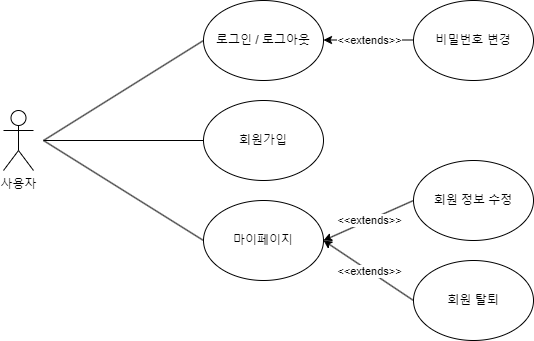

The diagram above was exported from draw.io. Its source (the exported page's mxGraphModel, read from the mxfile embedded in the PNG):
<mxGraphModel dx="1674" dy="796" grid="1" gridSize="10" guides="1" tooltips="1" connect="1" arrows="1" fold="1" page="1" pageScale="1" pageWidth="827" pageHeight="1169" math="0" shadow="0">
  <root>
    <mxCell id="0" />
    <mxCell id="1" parent="0" />
    <mxCell id="jmaFyJeTRPDM2KEEGxvv-1" value="사용자" style="shape=umlActor;verticalLabelPosition=bottom;verticalAlign=top;html=1;outlineConnect=0;" parent="1" vertex="1">
      <mxGeometry x="40" y="260" width="30" height="60" as="geometry" />
    </mxCell>
    <mxCell id="jmaFyJeTRPDM2KEEGxvv-5" value="로그인 / 로그아웃" style="ellipse;whiteSpace=wrap;html=1;" parent="1" vertex="1">
      <mxGeometry x="240" y="150" width="120" height="80" as="geometry" />
    </mxCell>
    <mxCell id="jmaFyJeTRPDM2KEEGxvv-6" value="회원가입" style="ellipse;whiteSpace=wrap;html=1;" parent="1" vertex="1">
      <mxGeometry x="240" y="250" width="120" height="80" as="geometry" />
    </mxCell>
    <mxCell id="jmaFyJeTRPDM2KEEGxvv-7" value="마이페이지" style="ellipse;whiteSpace=wrap;html=1;" parent="1" vertex="1">
      <mxGeometry x="240" y="350" width="120" height="80" as="geometry" />
    </mxCell>
    <mxCell id="jmaFyJeTRPDM2KEEGxvv-8" value="회원 정보 수정" style="ellipse;whiteSpace=wrap;html=1;" parent="1" vertex="1">
      <mxGeometry x="450" y="310" width="120" height="80" as="geometry" />
    </mxCell>
    <mxCell id="jmaFyJeTRPDM2KEEGxvv-12" value="비밀번호 변경" style="ellipse;whiteSpace=wrap;html=1;" parent="1" vertex="1">
      <mxGeometry x="450" y="150" width="120" height="80" as="geometry" />
    </mxCell>
    <mxCell id="jmaFyJeTRPDM2KEEGxvv-13" value="회원 탈퇴" style="ellipse;whiteSpace=wrap;html=1;" parent="1" vertex="1">
      <mxGeometry x="450" y="410" width="120" height="80" as="geometry" />
    </mxCell>
    <mxCell id="jmaFyJeTRPDM2KEEGxvv-20" value="" style="endArrow=none;html=1;rounded=0;entryX=0;entryY=0.5;entryDx=0;entryDy=0;" parent="1" target="jmaFyJeTRPDM2KEEGxvv-5" edge="1">
      <mxGeometry width="50" height="50" relative="1" as="geometry">
        <mxPoint x="80" y="290" as="sourcePoint" />
        <mxPoint x="180" y="190" as="targetPoint" />
      </mxGeometry>
    </mxCell>
    <mxCell id="jmaFyJeTRPDM2KEEGxvv-21" value="" style="endArrow=none;html=1;rounded=0;entryX=0;entryY=0.5;entryDx=0;entryDy=0;" parent="1" target="jmaFyJeTRPDM2KEEGxvv-6" edge="1">
      <mxGeometry width="50" height="50" relative="1" as="geometry">
        <mxPoint x="80" y="290" as="sourcePoint" />
        <mxPoint x="210" y="280" as="targetPoint" />
      </mxGeometry>
    </mxCell>
    <mxCell id="jmaFyJeTRPDM2KEEGxvv-23" value="" style="endArrow=none;html=1;rounded=0;entryX=0;entryY=0.5;entryDx=0;entryDy=0;" parent="1" target="jmaFyJeTRPDM2KEEGxvv-7" edge="1">
      <mxGeometry width="50" height="50" relative="1" as="geometry">
        <mxPoint x="80" y="290" as="sourcePoint" />
        <mxPoint x="190" y="290" as="targetPoint" />
      </mxGeometry>
    </mxCell>
    <mxCell id="jmaFyJeTRPDM2KEEGxvv-28" value="" style="endArrow=classic;html=1;rounded=0;exitX=0;exitY=0.5;exitDx=0;exitDy=0;entryX=1;entryY=0.5;entryDx=0;entryDy=0;" parent="1" edge="1">
      <mxGeometry relative="1" as="geometry">
        <mxPoint x="450" y="189.5" as="sourcePoint" />
        <mxPoint x="360" y="189.5" as="targetPoint" />
      </mxGeometry>
    </mxCell>
    <mxCell id="jmaFyJeTRPDM2KEEGxvv-29" value="&amp;lt;&amp;lt;extends&amp;gt;&amp;gt;" style="edgeLabel;resizable=0;html=1;align=center;verticalAlign=middle;" parent="jmaFyJeTRPDM2KEEGxvv-28" connectable="0" vertex="1">
      <mxGeometry relative="1" as="geometry" />
    </mxCell>
    <mxCell id="jmaFyJeTRPDM2KEEGxvv-30" value="" style="endArrow=classic;html=1;rounded=0;exitX=0;exitY=0.5;exitDx=0;exitDy=0;entryX=1;entryY=0.5;entryDx=0;entryDy=0;" parent="1" source="jmaFyJeTRPDM2KEEGxvv-8" target="jmaFyJeTRPDM2KEEGxvv-7" edge="1">
      <mxGeometry relative="1" as="geometry">
        <mxPoint x="444" y="340" as="sourcePoint" />
        <mxPoint x="354" y="340" as="targetPoint" />
      </mxGeometry>
    </mxCell>
    <mxCell id="jmaFyJeTRPDM2KEEGxvv-31" value="&amp;lt;&amp;lt;extends&amp;gt;&amp;gt;" style="edgeLabel;resizable=0;html=1;align=center;verticalAlign=middle;" parent="jmaFyJeTRPDM2KEEGxvv-30" connectable="0" vertex="1">
      <mxGeometry relative="1" as="geometry" />
    </mxCell>
    <mxCell id="jmaFyJeTRPDM2KEEGxvv-32" value="" style="endArrow=classic;html=1;rounded=0;exitX=0;exitY=0.5;exitDx=0;exitDy=0;entryX=1;entryY=0.5;entryDx=0;entryDy=0;" parent="1" source="jmaFyJeTRPDM2KEEGxvv-13" target="jmaFyJeTRPDM2KEEGxvv-7" edge="1">
      <mxGeometry relative="1" as="geometry">
        <mxPoint x="444" y="410" as="sourcePoint" />
        <mxPoint x="354" y="450" as="targetPoint" />
      </mxGeometry>
    </mxCell>
    <mxCell id="jmaFyJeTRPDM2KEEGxvv-33" value="&amp;lt;&amp;lt;extends&amp;gt;&amp;gt;" style="edgeLabel;resizable=0;html=1;align=center;verticalAlign=middle;" parent="jmaFyJeTRPDM2KEEGxvv-32" connectable="0" vertex="1">
      <mxGeometry relative="1" as="geometry" />
    </mxCell>
  </root>
</mxGraphModel>